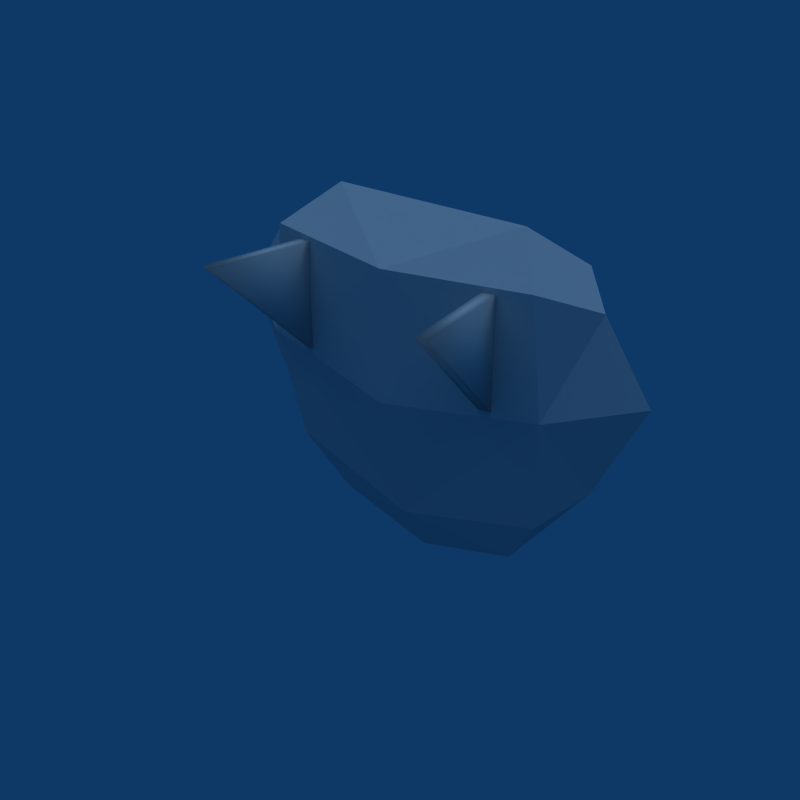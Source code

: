 # Source: Enemy_Manta.blend  (saved by Blender 2.49.2; exported with 4.5.12 LTS)
import bpy
from mathutils import Matrix  # noqa: F401  (used for matrix-valued properties, if any)

bpy.ops.wm.read_factory_settings(use_empty=True)
scene = bpy.context.scene
scene.name = 'Scene'

# ---- collections
col_collection_1 = bpy.data.collections.new('Collection 1'); scene.collection.children.link(col_collection_1)

# ---- world
world_world = bpy.data.worlds.new('World'); scene.world = world_world
world_world.color = (0.05656, 0.2208, 0.4)
world_world.use_sun_shadow = False
world_world.sun_shadow_jitter_overblur = 0.0
world_world.cycles.sampling_method = 'MANUAL'
world_world.cycles.sample_map_resolution = 256

# ---- lights
light_lamp = bpy.data.lights.new('Lamp', 'SUN')
light_lamp.transmission_factor = 0.0
light_lamp.angle = 1.571
light_lamp.energy = 1.0
light_lamp.shadow_buffer_clip_start = 0.5
light_lamp.shadow_soft_size = 1.0
light_lamp.shadow_cascade_max_distance = 1000.0
light_lamp.cycles.use_multiple_importance_sampling = False

# ---- meshes
me_manta = bpy.data.meshes.new('Manta')
me_manta.from_pydata([(0.6986, -0.3288, 0.1043), (0.6986, -0.3288, 0.9919), (0.8214, -1.208, 0.9919), (0.7926, -0.3157, 0.1043), (0.9154, -1.195, 0.9919), (0.7926, -0.3157, 0.9919), (-0.7921, -0.3157, 0.1043), (-0.7921, -0.3157, 0.9919), (-0.9149, -1.195, 0.9919), (-0.6982, -0.3288, 0.1043), (-0.8209, -1.208, 0.9919), (-0.6982, -0.3288, 0.9919), (0.7568, -0.05373, 1.315), (-0.7568, -0.05373, 1.315), (-1.135, 0.2651, 0.215), (-1.135, -0.3725, 0.215), (1.135, -0.3725, 0.215), (1.135, 0.2651, 0.215), (-0.7568, -0.05373, -1.1), (0.7568, -0.05373, -1.1), (8.377e-08, -0.05373, 1.315), (1.041, 0.2675, 1.04), (1.041, -0.3749, 1.04), (-1.041, -0.3749, 1.04), (-1.041, 0.2675, 1.04), (1.176e-07, 0.4245, 0.05374), (-1.041, 0.1032, -0.6639), (-1.703, -0.05373, 0.3762), (-1.041, -0.2107, -0.6639), (-8.538e-08, -0.5319, 0.05374), (1.041, -0.2107, -0.6639), (1.703, -0.05373, 0.3762), (1.041, 0.1032, -0.6639), (-5.155e-08, -0.05373, -1.315), (-3.463e-08, -0.5356, 0.9998), (1.595e-07, 0.4281, 0.9998), (1.345, -0.05373, 0.8978), (-1.345, -0.05373, 0.8978), (2.185e-08, 0.1817, -0.9192), (-1.345, -0.05373, -0.3485), (-7.726e-08, -0.2892, -0.9192), (1.345, -0.05373, -0.3485), (-0.5676, 0.3448, 0.1344), (-0.5203, 0.3478, 1.02), (-0.5439, 0.5356, 0.5771), (0.5676, 0.3448, 0.1344), (0.5203, 0.3478, 1.02), (0.5439, 0.5353, 0.5771)], [], [(0, 2, 1), (0, 3, 4, 2), (2, 4, 5, 1), (3, 0, 1, 5), (4, 3, 5), (6, 8, 7), (6, 9, 10, 8), (8, 10, 11, 7), (7, 11, 9, 6), (10, 9, 11), (12, 20, 34, 22), (12, 22, 36, 21), (13, 24, 37, 23), (13, 23, 34, 20), (14, 27, 37, 24), (14, 26, 39, 27), (15, 29, 34, 23), (15, 23, 37, 27), (15, 27, 39, 28), (15, 28, 40, 29), (16, 31, 36, 22), (16, 22, 34, 29), (16, 29, 40, 30), (16, 30, 41, 31), (17, 21, 36, 31), (17, 31, 41, 32), (18, 26, 38, 33), (18, 33, 40, 28), (18, 28, 39, 26), (19, 32, 41, 30), (19, 30, 40, 33), (19, 33, 38, 32), (43, 13, 20), (35, 43, 20), (43, 24, 13), (42, 38, 26), (14, 42, 26), (42, 25, 38), (44, 14, 24), (43, 44, 24), (44, 42, 14), (44, 35, 25), (42, 44, 25), (44, 43, 35), (20, 12, 46), (46, 12, 21), (46, 35, 20), (45, 32, 38), (25, 45, 38), (45, 17, 32), (47, 21, 17), (45, 47, 17), (47, 46, 21), (47, 25, 35), (46, 47, 35), (47, 45, 25)])
me_manta.polygons.foreach_set('use_smooth', [1, 1, 1, 1, 1, 1, 1, 1, 1, 1, 0, 0, 0, 0, 0, 0, 0, 0, 0, 0, 0, 0, 0, 0, 0, 0, 0, 0, 0, 0, 0, 0, 0, 0, 0, 0, 0, 0, 0, 0, 0, 0, 0, 0, 0, 0, 0, 0, 0, 0, 0, 0, 0, 0, 0, 0])
_uv = me_manta.uv_layers.new(name='UVTex')
_uv.uv.foreach_set('vector', [0.269, 0.776, 0.488, 0.776, 0.488, 0.9951, 0.269, 0.776, 0.488, 0.776, 0.488, 0.9951, 0.269, 0.9951, 0.269, 0.776, 0.488, 0.776, 0.488, 0.9951, 0.269, 0.9951, 0.269, 0.776, 0.488, 0.776, 0.488, 0.9951, 0.269, 0.9951, 0.269, 0.776, 0.488, 0.776, 0.488, 0.9951, 0.2704, 0.7685, 0.4865, 0.7685, 0.4865, 0.9846, 0.2704, 0.7685, 0.4865, 0.7685, 0.4865, 0.9846, 0.2704, 0.9846, 0.2704, 0.7685, 0.4865, 0.7685, 0.4865, 0.9846, 0.2704, 0.9846, 0.2704, 0.7685, 0.4865, 0.7685, 0.4865, 0.9846, 0.2704, 0.9846, 0.2704, 0.7685, 0.4865, 0.7685, 0.4865, 0.9846, 0.1626, 0.2299, 0.1056, 0.2362, 0.1008, 0.1928, 0.1806, 0.1958, 0.1108, 0.9792, 0.07291, 0.9787, 0.06987, 0.9435, 0.1009, 0.9461, 0.1385, 0.978, 0.1489, 0.9447, 0.1801, 0.9423, 0.1768, 0.9778, 0.1175, 0.2319, 0.09937, 0.1977, 0.1795, 0.1947, 0.1747, 0.2382, 0.1583, 0.8897, 0.2057, 0.903, 0.1801, 0.9423, 0.1489, 0.9447, 0.1583, 0.8897, 0.1576, 0.824, 0.1843, 0.8463, 0.2057, 0.903, 0.09265, 0.1351, 0.1795, 0.1228, 0.1795, 0.1947, 0.09937, 0.1977, 0.09265, 0.1351, 0.09937, 0.1977, 0.06523, 0.1877, 0.0428, 0.1449, 0.09265, 0.1351, 0.0428, 0.1449, 0.06923, 0.0892, 0.09735, 0.06722, 0.09265, 0.1351, 0.09735, 0.06722, 0.1764, 0.0466, 0.1795, 0.1228, 0.1873, 0.1334, 0.237, 0.1432, 0.2147, 0.1858, 0.1806, 0.1958, 0.1873, 0.1334, 0.1806, 0.1958, 0.1008, 0.1928, 0.1008, 0.1211, 0.1873, 0.1334, 0.1008, 0.1211, 0.1039, 0.04515, 0.1827, 0.06571, 0.1873, 0.1334, 0.1827, 0.06571, 0.2107, 0.08762, 0.237, 0.1432, 0.0917, 0.8914, 0.1009, 0.9461, 0.06987, 0.9435, 0.04461, 0.9045, 0.0917, 0.8914, 0.04461, 0.9045, 0.06579, 0.8483, 0.0921, 0.8261, 0.1422, 0.7867, 0.1576, 0.824, 0.08172, 0.7993, 0.08649, 0.7641, 0.1166, 0.03068, 0.1734, 0.0117, 0.1764, 0.0466, 0.09735, 0.06722, 0.1422, 0.7867, 0.1768, 0.8107, 0.1843, 0.8463, 0.1576, 0.824, 0.1073, 0.7889, 0.0921, 0.8261, 0.06579, 0.8483, 0.07303, 0.8129, 0.1634, 0.02928, 0.1827, 0.06571, 0.1039, 0.04515, 0.1069, 0.01036, 0.1073, 0.7889, 0.1624, 0.766, 0.1676, 0.801, 0.0921, 0.8261, 0.114, 0.9462, 0.1385, 0.978, 0.08249, 0.9883, 0.07541, 0.945, 0.114, 0.9462, 0.08249, 0.9883, 0.114, 0.9462, 0.1489, 0.9447, 0.1385, 0.978, 0.1176, 0.8812, 0.08172, 0.7993, 0.1576, 0.824, 0.1583, 0.8897, 0.1176, 0.8812, 0.1576, 0.824, 0.1176, 0.8812, 0.07541, 0.875, 0.08172, 0.7993, 0.1135, 0.9134, 0.1583, 0.8897, 0.1489, 0.9447, 0.5694, 0.3631, 0.566, 0.4059, 0.5079, 0.3565, 0.1135, 0.9134, 0.1176, 0.8812, 0.1583, 0.8897, 0.566, 0.4059, 0.6308, 0.3697, 0.6259, 0.4182, 0.1176, 0.8812, 0.1135, 0.9134, 0.07541, 0.875, 0.566, 0.4059, 0.5694, 0.3631, 0.6308, 0.3697, 0.1667, 0.9909, 0.1108, 0.9792, 0.1357, 0.9479, 0.1357, 0.9479, 0.1108, 0.9792, 0.1009, 0.9461, 0.1357, 0.9479, 0.1745, 0.9471, 0.1667, 0.9909, 0.1323, 0.8829, 0.0921, 0.8261, 0.1676, 0.801, 0.1745, 0.8766, 0.1323, 0.8829, 0.1676, 0.801, 0.1323, 0.8829, 0.0917, 0.8914, 0.0921, 0.8261, 0.1363, 0.9151, 0.1009, 0.9461, 0.0917, 0.8914, 0.1323, 0.8829, 0.1363, 0.9151, 0.0917, 0.8914, 0.6931, 0.3997, 0.691, 0.3572, 0.7512, 0.3448, 0.6931, 0.3997, 0.6259, 0.4182, 0.6308, 0.3697, 0.691, 0.3572, 0.6931, 0.3997, 0.6308, 0.3697, 0.1363, 0.9151, 0.1323, 0.8829, 0.1745, 0.8766])
me_manta.use_remesh_preserve_volume = False
me_manta.use_remesh_preserve_attributes = False
me_manta.use_mirror_vertex_groups = False
me_manta.update()
arm_armature = bpy.data.armatures.new('Armature')  # bones are not reproduced

# ---- objects
ob_armature = bpy.data.objects.new('Armature', arm_armature)
ob_manta = bpy.data.objects.new('Manta', me_manta)
ob_lamp = bpy.data.objects.new('Lamp', light_lamp)

# ---- transforms, parenting, visibility, modifiers, constraints
ob_armature.location = (0.0, 0.0, 0.0)
ob_armature.lock_rotations_4d = False
ob_armature.empty_display_type = 'ARROWS'
ob_armature.show_in_front = True
ob_armature.lineart.crease_threshold = 0.0
ob_manta.parent = ob_armature
ob_manta.location = (0.0, 0.0, 0.0)
ob_manta.lock_rotations_4d = False
ob_manta.empty_display_type = 'ARROWS'
ob_manta.lineart.crease_threshold = 0.0
_vg = ob_manta.vertex_groups.new(name='Body')
_vg.add([12, 13, 14, 15, 16, 17, 18, 19, 20, 21, 22, 23, 24, 25, 26, 27, 28, 29, 30, 31, 32, 33, 34, 35, 36, 37, 38, 39, 40, 41, 42, 43, 44, 45, 46, 47], 1.0, 'REPLACE')
_vg = ob_manta.vertex_groups.new(name='Wing.R')
_vg.add([6, 7, 8, 9, 10, 11], 1.0, 'REPLACE')
_vg = ob_manta.vertex_groups.new(name='Wing.L')
_vg.add([0, 1, 2, 3, 4, 5], 1.0, 'REPLACE')
_m = ob_manta.modifiers.new('Armature', 'ARMATURE')
_m.object = ob_armature
_m.use_bone_envelopes = True
ob_lamp.location = (0.0, 0.0, 0.0)
ob_lamp.scale = (1.113, 1.586, 1.0)
ob_lamp.lock_rotations_4d = False
ob_lamp.empty_display_type = 'ARROWS'
ob_lamp.lineart.crease_threshold = 0.0

# ---- collection membership
col_collection_1.objects.link(ob_armature)
col_collection_1.objects.link(ob_manta)
col_collection_1.objects.link(ob_lamp)

# ---- scene / render settings (as saved in the file)
scene.frame_start = 1; scene.frame_end = 250; scene.frame_set(1)
scene.render.engine = 'BLENDER_EEVEE_NEXT'
scene.render.image_settings.compression = 90
scene.render.resolution_x = 640
scene.render.resolution_y = 640
scene.render.pixel_aspect_x = 100.0
scene.render.pixel_aspect_y = 100.0
scene.render.fps = 25
scene.render.dither_intensity = 0.0
scene.render.use_compositing = False
scene.render.use_sequencer = False
scene.render.bake_margin = 2
scene.render.bake_bias = 0.0
scene.render.use_stamp_time = False
scene.render.use_stamp_date = False
scene.render.use_stamp_frame = False
scene.render.use_stamp_camera = False
scene.render.use_stamp_scene = False
scene.render.use_stamp_filename = False
scene.render.use_stamp_render_time = False
scene.render.stamp_font_size = 0
scene.cycles.use_denoising = False
scene.cycles.samples = 10
scene.cycles.sampling_pattern = 'TABULATED_SOBOL'
scene.cycles.light_sampling_threshold = 0.0
scene.cycles.use_adaptive_sampling = False
scene.cycles.use_light_tree = False
scene.cycles.blur_glossy = 0.0
scene.cycles.volume_bounces = 1
scene.cycles.pixel_filter_type = 'GAUSSIAN'
scene.cycles.sample_clamp_indirect = 0.0
scene.view_settings.view_transform = 'Raw'
bpy.context.view_layer.update()

# ---- added for rendering (the .blend has no active camera): camera
cam_auto = bpy.data.cameras.new('AutoCamera')
cam_auto.lens = 50.0
cam_auto.sensor_width = 36.0
cam_auto.clip_end = 1000.0
ob_auto_camera = bpy.data.objects.new('AutoCamera', cam_auto)
scene.collection.objects.link(ob_auto_camera)
ob_auto_camera.location = (4.29552, -5.49078, 3.43642)
ob_auto_camera.rotation_euler = (1.09748, -7.21219e-08, 0.694738)
scene.camera = ob_auto_camera
bpy.context.view_layer.update()
